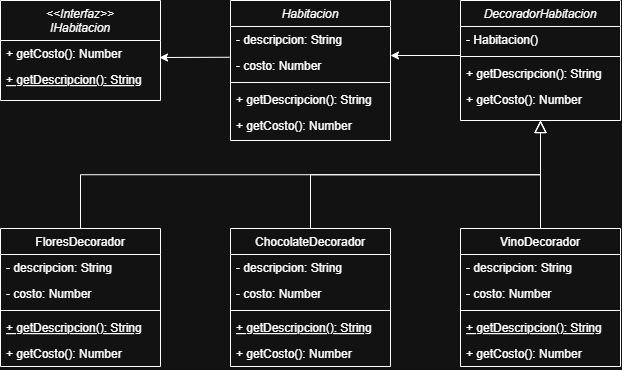

The diagram above was exported from draw.io. Its source (the exported page's mxGraphModel, read from the mxfile embedded in the PNG):
<mxGraphModel dx="1103" dy="605" grid="1" gridSize="10" guides="1" tooltips="1" connect="1" arrows="1" fold="1" page="1" pageScale="1" pageWidth="850" pageHeight="850" math="0" shadow="0">
  <root>
    <mxCell id="WIyWlLk6GJQsqaUBKTNV-0" />
    <mxCell id="WIyWlLk6GJQsqaUBKTNV-1" parent="WIyWlLk6GJQsqaUBKTNV-0" />
    <mxCell id="zkfFHV4jXpPFQw0GAbJ--0" value="DecoradorHabitacion" style="swimlane;fontStyle=2;align=center;verticalAlign=top;childLayout=stackLayout;horizontal=1;startSize=26;horizontalStack=0;resizeParent=1;resizeLast=0;collapsible=1;marginBottom=0;rounded=0;shadow=0;strokeWidth=1;" parent="WIyWlLk6GJQsqaUBKTNV-1" vertex="1">
      <mxGeometry x="600" y="40" width="160" height="120" as="geometry">
        <mxRectangle x="230" y="140" width="160" height="26" as="alternateBounds" />
      </mxGeometry>
    </mxCell>
    <mxCell id="zkfFHV4jXpPFQw0GAbJ--1" value="- Habitacion()" style="text;align=left;verticalAlign=top;spacingLeft=4;spacingRight=4;overflow=hidden;rotatable=0;points=[[0,0.5],[1,0.5]];portConstraint=eastwest;" parent="zkfFHV4jXpPFQw0GAbJ--0" vertex="1">
      <mxGeometry y="26" width="160" height="26" as="geometry" />
    </mxCell>
    <mxCell id="zkfFHV4jXpPFQw0GAbJ--4" value="" style="line;html=1;strokeWidth=1;align=left;verticalAlign=middle;spacingTop=-1;spacingLeft=3;spacingRight=3;rotatable=0;labelPosition=right;points=[];portConstraint=eastwest;" parent="zkfFHV4jXpPFQw0GAbJ--0" vertex="1">
      <mxGeometry y="52" width="160" height="8" as="geometry" />
    </mxCell>
    <mxCell id="zkfFHV4jXpPFQw0GAbJ--5" value="+ getDescripcion(): String" style="text;align=left;verticalAlign=top;spacingLeft=4;spacingRight=4;overflow=hidden;rotatable=0;points=[[0,0.5],[1,0.5]];portConstraint=eastwest;" parent="zkfFHV4jXpPFQw0GAbJ--0" vertex="1">
      <mxGeometry y="60" width="160" height="26" as="geometry" />
    </mxCell>
    <mxCell id="O_9BZMZFzNK72bF0PWAU-26" value="+ getCosto(): Number" style="text;align=left;verticalAlign=top;spacingLeft=4;spacingRight=4;overflow=hidden;rotatable=0;points=[[0,0.5],[1,0.5]];portConstraint=eastwest;" vertex="1" parent="zkfFHV4jXpPFQw0GAbJ--0">
      <mxGeometry y="86" width="160" height="26" as="geometry" />
    </mxCell>
    <mxCell id="zkfFHV4jXpPFQw0GAbJ--6" value="FloresDecorador" style="swimlane;fontStyle=0;align=center;verticalAlign=top;childLayout=stackLayout;horizontal=1;startSize=26;horizontalStack=0;resizeParent=1;resizeLast=0;collapsible=1;marginBottom=0;rounded=0;shadow=0;strokeWidth=1;" parent="WIyWlLk6GJQsqaUBKTNV-1" vertex="1">
      <mxGeometry x="140" y="268" width="160" height="138" as="geometry">
        <mxRectangle x="130" y="380" width="160" height="26" as="alternateBounds" />
      </mxGeometry>
    </mxCell>
    <mxCell id="zkfFHV4jXpPFQw0GAbJ--7" value="- descripcion: String" style="text;align=left;verticalAlign=top;spacingLeft=4;spacingRight=4;overflow=hidden;rotatable=0;points=[[0,0.5],[1,0.5]];portConstraint=eastwest;" parent="zkfFHV4jXpPFQw0GAbJ--6" vertex="1">
      <mxGeometry y="26" width="160" height="26" as="geometry" />
    </mxCell>
    <mxCell id="zkfFHV4jXpPFQw0GAbJ--8" value="- costo: Number" style="text;align=left;verticalAlign=top;spacingLeft=4;spacingRight=4;overflow=hidden;rotatable=0;points=[[0,0.5],[1,0.5]];portConstraint=eastwest;rounded=0;shadow=0;html=0;" parent="zkfFHV4jXpPFQw0GAbJ--6" vertex="1">
      <mxGeometry y="52" width="160" height="26" as="geometry" />
    </mxCell>
    <mxCell id="zkfFHV4jXpPFQw0GAbJ--9" value="" style="line;html=1;strokeWidth=1;align=left;verticalAlign=middle;spacingTop=-1;spacingLeft=3;spacingRight=3;rotatable=0;labelPosition=right;points=[];portConstraint=eastwest;" parent="zkfFHV4jXpPFQw0GAbJ--6" vertex="1">
      <mxGeometry y="78" width="160" height="8" as="geometry" />
    </mxCell>
    <mxCell id="zkfFHV4jXpPFQw0GAbJ--10" value="+ getDescripcion(): String" style="text;align=left;verticalAlign=top;spacingLeft=4;spacingRight=4;overflow=hidden;rotatable=0;points=[[0,0.5],[1,0.5]];portConstraint=eastwest;fontStyle=4" parent="zkfFHV4jXpPFQw0GAbJ--6" vertex="1">
      <mxGeometry y="86" width="160" height="26" as="geometry" />
    </mxCell>
    <mxCell id="zkfFHV4jXpPFQw0GAbJ--11" value="+ getCosto(): Number" style="text;align=left;verticalAlign=top;spacingLeft=4;spacingRight=4;overflow=hidden;rotatable=0;points=[[0,0.5],[1,0.5]];portConstraint=eastwest;" parent="zkfFHV4jXpPFQw0GAbJ--6" vertex="1">
      <mxGeometry y="112" width="160" height="26" as="geometry" />
    </mxCell>
    <mxCell id="zkfFHV4jXpPFQw0GAbJ--12" value="" style="endArrow=block;endSize=10;endFill=0;shadow=0;strokeWidth=1;rounded=0;curved=0;edgeStyle=elbowEdgeStyle;elbow=vertical;" parent="WIyWlLk6GJQsqaUBKTNV-1" source="zkfFHV4jXpPFQw0GAbJ--6" target="zkfFHV4jXpPFQw0GAbJ--0" edge="1">
      <mxGeometry width="160" relative="1" as="geometry">
        <mxPoint x="300" y="121" as="sourcePoint" />
        <mxPoint x="300" y="121" as="targetPoint" />
      </mxGeometry>
    </mxCell>
    <mxCell id="zkfFHV4jXpPFQw0GAbJ--16" value="" style="endArrow=block;endSize=10;endFill=0;shadow=0;strokeWidth=1;rounded=0;curved=0;edgeStyle=elbowEdgeStyle;elbow=vertical;exitX=0.5;exitY=0;exitDx=0;exitDy=0;" parent="WIyWlLk6GJQsqaUBKTNV-1" source="O_9BZMZFzNK72bF0PWAU-0" target="zkfFHV4jXpPFQw0GAbJ--0" edge="1">
      <mxGeometry width="160" relative="1" as="geometry">
        <mxPoint x="490" y="327.9999999999999" as="sourcePoint" />
        <mxPoint x="410" y="189" as="targetPoint" />
      </mxGeometry>
    </mxCell>
    <mxCell id="O_9BZMZFzNK72bF0PWAU-0" value="ChocolateDecorador" style="swimlane;fontStyle=0;align=center;verticalAlign=top;childLayout=stackLayout;horizontal=1;startSize=26;horizontalStack=0;resizeParent=1;resizeLast=0;collapsible=1;marginBottom=0;rounded=0;shadow=0;strokeWidth=1;" vertex="1" parent="WIyWlLk6GJQsqaUBKTNV-1">
      <mxGeometry x="370" y="268" width="160" height="138" as="geometry">
        <mxRectangle x="130" y="380" width="160" height="26" as="alternateBounds" />
      </mxGeometry>
    </mxCell>
    <mxCell id="O_9BZMZFzNK72bF0PWAU-1" value="- descripcion: String" style="text;align=left;verticalAlign=top;spacingLeft=4;spacingRight=4;overflow=hidden;rotatable=0;points=[[0,0.5],[1,0.5]];portConstraint=eastwest;" vertex="1" parent="O_9BZMZFzNK72bF0PWAU-0">
      <mxGeometry y="26" width="160" height="26" as="geometry" />
    </mxCell>
    <mxCell id="O_9BZMZFzNK72bF0PWAU-2" value="- costo: Number" style="text;align=left;verticalAlign=top;spacingLeft=4;spacingRight=4;overflow=hidden;rotatable=0;points=[[0,0.5],[1,0.5]];portConstraint=eastwest;rounded=0;shadow=0;html=0;" vertex="1" parent="O_9BZMZFzNK72bF0PWAU-0">
      <mxGeometry y="52" width="160" height="26" as="geometry" />
    </mxCell>
    <mxCell id="O_9BZMZFzNK72bF0PWAU-3" value="" style="line;html=1;strokeWidth=1;align=left;verticalAlign=middle;spacingTop=-1;spacingLeft=3;spacingRight=3;rotatable=0;labelPosition=right;points=[];portConstraint=eastwest;" vertex="1" parent="O_9BZMZFzNK72bF0PWAU-0">
      <mxGeometry y="78" width="160" height="8" as="geometry" />
    </mxCell>
    <mxCell id="O_9BZMZFzNK72bF0PWAU-4" value="+ getDescripcion(): String" style="text;align=left;verticalAlign=top;spacingLeft=4;spacingRight=4;overflow=hidden;rotatable=0;points=[[0,0.5],[1,0.5]];portConstraint=eastwest;fontStyle=4" vertex="1" parent="O_9BZMZFzNK72bF0PWAU-0">
      <mxGeometry y="86" width="160" height="26" as="geometry" />
    </mxCell>
    <mxCell id="O_9BZMZFzNK72bF0PWAU-5" value="+ getCosto(): Number" style="text;align=left;verticalAlign=top;spacingLeft=4;spacingRight=4;overflow=hidden;rotatable=0;points=[[0,0.5],[1,0.5]];portConstraint=eastwest;" vertex="1" parent="O_9BZMZFzNK72bF0PWAU-0">
      <mxGeometry y="112" width="160" height="26" as="geometry" />
    </mxCell>
    <mxCell id="O_9BZMZFzNK72bF0PWAU-6" value="VinoDecorador" style="swimlane;fontStyle=0;align=center;verticalAlign=top;childLayout=stackLayout;horizontal=1;startSize=26;horizontalStack=0;resizeParent=1;resizeLast=0;collapsible=1;marginBottom=0;rounded=0;shadow=0;strokeWidth=1;" vertex="1" parent="WIyWlLk6GJQsqaUBKTNV-1">
      <mxGeometry x="600" y="268" width="160" height="138" as="geometry">
        <mxRectangle x="130" y="380" width="160" height="26" as="alternateBounds" />
      </mxGeometry>
    </mxCell>
    <mxCell id="O_9BZMZFzNK72bF0PWAU-7" value="- descripcion: String" style="text;align=left;verticalAlign=top;spacingLeft=4;spacingRight=4;overflow=hidden;rotatable=0;points=[[0,0.5],[1,0.5]];portConstraint=eastwest;" vertex="1" parent="O_9BZMZFzNK72bF0PWAU-6">
      <mxGeometry y="26" width="160" height="26" as="geometry" />
    </mxCell>
    <mxCell id="O_9BZMZFzNK72bF0PWAU-8" value="- costo: Number" style="text;align=left;verticalAlign=top;spacingLeft=4;spacingRight=4;overflow=hidden;rotatable=0;points=[[0,0.5],[1,0.5]];portConstraint=eastwest;rounded=0;shadow=0;html=0;" vertex="1" parent="O_9BZMZFzNK72bF0PWAU-6">
      <mxGeometry y="52" width="160" height="26" as="geometry" />
    </mxCell>
    <mxCell id="O_9BZMZFzNK72bF0PWAU-9" value="" style="line;html=1;strokeWidth=1;align=left;verticalAlign=middle;spacingTop=-1;spacingLeft=3;spacingRight=3;rotatable=0;labelPosition=right;points=[];portConstraint=eastwest;" vertex="1" parent="O_9BZMZFzNK72bF0PWAU-6">
      <mxGeometry y="78" width="160" height="8" as="geometry" />
    </mxCell>
    <mxCell id="O_9BZMZFzNK72bF0PWAU-10" value="+ getDescripcion(): String" style="text;align=left;verticalAlign=top;spacingLeft=4;spacingRight=4;overflow=hidden;rotatable=0;points=[[0,0.5],[1,0.5]];portConstraint=eastwest;fontStyle=4" vertex="1" parent="O_9BZMZFzNK72bF0PWAU-6">
      <mxGeometry y="86" width="160" height="26" as="geometry" />
    </mxCell>
    <mxCell id="O_9BZMZFzNK72bF0PWAU-11" value="+ getCosto(): Number" style="text;align=left;verticalAlign=top;spacingLeft=4;spacingRight=4;overflow=hidden;rotatable=0;points=[[0,0.5],[1,0.5]];portConstraint=eastwest;" vertex="1" parent="O_9BZMZFzNK72bF0PWAU-6">
      <mxGeometry y="112" width="160" height="26" as="geometry" />
    </mxCell>
    <mxCell id="O_9BZMZFzNK72bF0PWAU-12" value="&lt;&lt;Interfaz&gt;&gt;&#10;IHabitacion" style="swimlane;fontStyle=2;align=center;verticalAlign=top;childLayout=stackLayout;horizontal=1;startSize=40;horizontalStack=0;resizeParent=1;resizeLast=0;collapsible=1;marginBottom=0;rounded=0;shadow=0;strokeWidth=1;" vertex="1" parent="WIyWlLk6GJQsqaUBKTNV-1">
      <mxGeometry x="140" y="40" width="160" height="100" as="geometry">
        <mxRectangle x="230" y="140" width="160" height="26" as="alternateBounds" />
      </mxGeometry>
    </mxCell>
    <mxCell id="O_9BZMZFzNK72bF0PWAU-19" value="+ getCosto(): Number" style="text;align=left;verticalAlign=top;spacingLeft=4;spacingRight=4;overflow=hidden;rotatable=0;points=[[0,0.5],[1,0.5]];portConstraint=eastwest;" vertex="1" parent="O_9BZMZFzNK72bF0PWAU-12">
      <mxGeometry y="40" width="160" height="26" as="geometry" />
    </mxCell>
    <mxCell id="O_9BZMZFzNK72bF0PWAU-18" value="+ getDescripcion(): String" style="text;align=left;verticalAlign=top;spacingLeft=4;spacingRight=4;overflow=hidden;rotatable=0;points=[[0,0.5],[1,0.5]];portConstraint=eastwest;fontStyle=4" vertex="1" parent="O_9BZMZFzNK72bF0PWAU-12">
      <mxGeometry y="66" width="160" height="26" as="geometry" />
    </mxCell>
    <mxCell id="O_9BZMZFzNK72bF0PWAU-27" value="" style="endArrow=block;endSize=10;endFill=0;shadow=0;strokeWidth=1;rounded=0;curved=0;edgeStyle=elbowEdgeStyle;elbow=vertical;exitX=0.5;exitY=0;exitDx=0;exitDy=0;" edge="1" parent="WIyWlLk6GJQsqaUBKTNV-1" source="O_9BZMZFzNK72bF0PWAU-6">
      <mxGeometry width="160" relative="1" as="geometry">
        <mxPoint x="500" y="337.9999999999999" as="sourcePoint" />
        <mxPoint x="680" y="160" as="targetPoint" />
      </mxGeometry>
    </mxCell>
    <mxCell id="O_9BZMZFzNK72bF0PWAU-29" value="" style="endArrow=classic;html=1;rounded=0;exitX=-0.006;exitY=0.26;exitDx=0;exitDy=0;exitPerimeter=0;entryX=0.991;entryY=1.143;entryDx=0;entryDy=0;entryPerimeter=0;" edge="1" parent="WIyWlLk6GJQsqaUBKTNV-1">
      <mxGeometry width="50" height="50" relative="1" as="geometry">
        <mxPoint x="369.03999999999996" y="96.75999999999999" as="sourcePoint" />
        <mxPoint x="299" y="97" as="targetPoint" />
      </mxGeometry>
    </mxCell>
    <mxCell id="O_9BZMZFzNK72bF0PWAU-30" value="" style="endArrow=classic;html=1;rounded=0;exitX=-0.006;exitY=0.26;exitDx=0;exitDy=0;exitPerimeter=0;entryX=0.991;entryY=1.143;entryDx=0;entryDy=0;entryPerimeter=0;" edge="1" parent="WIyWlLk6GJQsqaUBKTNV-1">
      <mxGeometry width="50" height="50" relative="1" as="geometry">
        <mxPoint x="600" y="95" as="sourcePoint" />
        <mxPoint x="530" y="95" as="targetPoint" />
      </mxGeometry>
    </mxCell>
    <mxCell id="O_9BZMZFzNK72bF0PWAU-31" value="Habitacion" style="swimlane;fontStyle=2;align=center;verticalAlign=top;childLayout=stackLayout;horizontal=1;startSize=26;horizontalStack=0;resizeParent=1;resizeLast=0;collapsible=1;marginBottom=0;rounded=0;shadow=0;strokeWidth=1;" vertex="1" parent="WIyWlLk6GJQsqaUBKTNV-1">
      <mxGeometry x="370" y="40" width="160" height="140" as="geometry">
        <mxRectangle x="230" y="140" width="160" height="26" as="alternateBounds" />
      </mxGeometry>
    </mxCell>
    <mxCell id="O_9BZMZFzNK72bF0PWAU-33" value="- descripcion: String" style="text;align=left;verticalAlign=top;spacingLeft=4;spacingRight=4;overflow=hidden;rotatable=0;points=[[0,0.5],[1,0.5]];portConstraint=eastwest;rounded=0;shadow=0;html=0;" vertex="1" parent="O_9BZMZFzNK72bF0PWAU-31">
      <mxGeometry y="26" width="160" height="26" as="geometry" />
    </mxCell>
    <mxCell id="O_9BZMZFzNK72bF0PWAU-34" value="- costo: Number" style="text;align=left;verticalAlign=top;spacingLeft=4;spacingRight=4;overflow=hidden;rotatable=0;points=[[0,0.5],[1,0.5]];portConstraint=eastwest;rounded=0;shadow=0;html=0;" vertex="1" parent="O_9BZMZFzNK72bF0PWAU-31">
      <mxGeometry y="52" width="160" height="26" as="geometry" />
    </mxCell>
    <mxCell id="O_9BZMZFzNK72bF0PWAU-35" value="" style="line;html=1;strokeWidth=1;align=left;verticalAlign=middle;spacingTop=-1;spacingLeft=3;spacingRight=3;rotatable=0;labelPosition=right;points=[];portConstraint=eastwest;" vertex="1" parent="O_9BZMZFzNK72bF0PWAU-31">
      <mxGeometry y="78" width="160" height="8" as="geometry" />
    </mxCell>
    <mxCell id="O_9BZMZFzNK72bF0PWAU-36" value="+ getDescripcion(): String" style="text;align=left;verticalAlign=top;spacingLeft=4;spacingRight=4;overflow=hidden;rotatable=0;points=[[0,0.5],[1,0.5]];portConstraint=eastwest;" vertex="1" parent="O_9BZMZFzNK72bF0PWAU-31">
      <mxGeometry y="86" width="160" height="26" as="geometry" />
    </mxCell>
    <mxCell id="O_9BZMZFzNK72bF0PWAU-37" value="+ getCosto(): Number" style="text;align=left;verticalAlign=top;spacingLeft=4;spacingRight=4;overflow=hidden;rotatable=0;points=[[0,0.5],[1,0.5]];portConstraint=eastwest;" vertex="1" parent="O_9BZMZFzNK72bF0PWAU-31">
      <mxGeometry y="112" width="160" height="26" as="geometry" />
    </mxCell>
  </root>
</mxGraphModel>